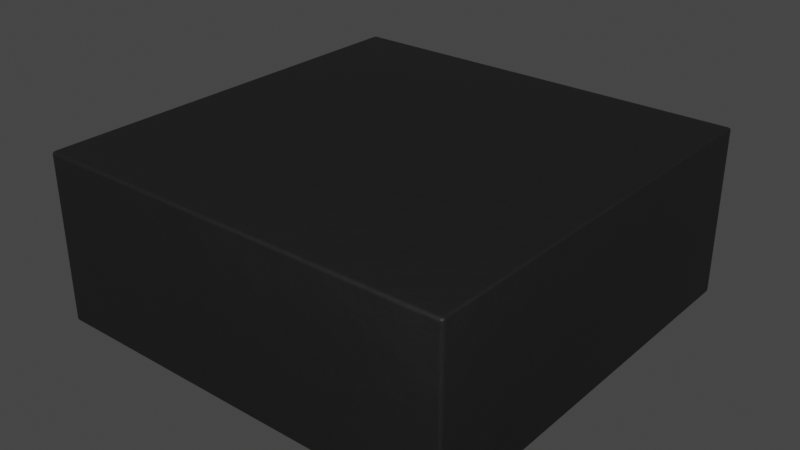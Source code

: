 # Source: L_Wuerth_MAIA-3015.blend  (saved by Blender 3.2.14; exported with 4.5.12 LTS)
import bpy
from mathutils import Matrix  # noqa: F401  (used for matrix-valued properties, if any)

bpy.ops.wm.read_factory_settings(use_empty=True)
scene = bpy.context.scene
scene.name = 'Scene'

# ---- collections
col_collection = bpy.data.collections.new('Collection'); scene.collection.children.link(col_collection)

# ---- materials (node trees are filled in below, after node groups)
mat_plastic_chip_detailed = bpy.data.materials.new('plastic_chip_detailed')
mat_plastic_chip_detailed.use_transparent_shadow = False
mat_plastic_chip_detailed.preview_render_type = 'CUBE'
mat_metal_pins = bpy.data.materials.new('metal_pins')
mat_metal_pins.use_transparent_shadow = False
mat_metal_pins.preview_render_type = 'CUBE'

# ---- node groups
ng_auto_smooth = bpy.data.node_groups.new('Auto Smooth', 'GeometryNodeTree')
_s = ng_auto_smooth.interface.new_socket(name='Geometry', in_out='OUTPUT', socket_type='NodeSocketGeometry')
_s = ng_auto_smooth.interface.new_socket(name='Geometry', in_out='INPUT', socket_type='NodeSocketGeometry')
_s = ng_auto_smooth.interface.new_socket(name='Angle', in_out='INPUT', socket_type='NodeSocketFloat')
_s.subtype = 'ANGLE'
_s.min_value = 0.0
_s.max_value = 3.142
ng_auto_smooth.is_modifier = True
_N = ng_auto_smooth.nodes; _L = ng_auto_smooth.links
n0 = _N.new('NodeGroupOutput'); n0.name = 'Group Output'; n0.location = (480, -100)
n1 = _N.new('NodeGroupInput'); n1.name = 'Group Input'; n1.location = (-420, -300)
n2 = _N.new('NodeGroupInput'); n2.name = 'Group Input.001'; n2.location = (-60, -100)
n3 = _N.new('GeometryNodeSetShadeSmooth'); n3.name = 'Set Shade Smooth'; n3.location = (120, -100)
n3.domain = 'EDGE'
n4 = _N.new('GeometryNodeSetShadeSmooth'); n4.name = 'Set Shade Smooth.001'; n4.location = (300, -100)
n5 = _N.new('GeometryNodeInputMeshEdgeAngle'); n5.name = 'Edge Angle'; n5.location = (-420, -220)
n6 = _N.new('GeometryNodeInputEdgeSmooth'); n6.name = 'Is Edge Smooth'; n6.location = (-60, -160)
n7 = _N.new('GeometryNodeInputShadeSmooth'); n7.name = 'Is Face Smooth'; n7.location = (-240, -340)
n8 = _N.new('FunctionNodeBooleanMath'); n8.name = 'Boolean Math'; n8.location = (-60, -220)
n9 = _N.new('FunctionNodeCompare'); n9.name = 'Compare'; n9.location = (-240, -180)
n9.operation = 'LESS_EQUAL'
_L.new(n5.outputs[0], n9.inputs[0])
_L.new(n4.outputs[0], n0.inputs[0])
_L.new(n1.outputs[1], n9.inputs[1])
_L.new(n9.outputs[0], n8.inputs[0])
_L.new(n7.outputs[0], n8.inputs[1])
_L.new(n2.outputs[0], n3.inputs[0])
_L.new(n6.outputs[0], n3.inputs[1])
_L.new(n3.outputs[0], n4.inputs[0])
_L.new(n8.outputs[0], n3.inputs[2])
n0.is_active_output = True

# ---- material node trees
mat_plastic_chip_detailed.use_nodes = True; mat_plastic_chip_detailed.node_tree.nodes.clear()
_N = mat_plastic_chip_detailed.node_tree.nodes; _L = mat_plastic_chip_detailed.node_tree.links
n0 = _N.new('ShaderNodeTexVoronoi'); n0.name = 'Voronoi Texture'; n0.location = (-17912, 1250)
n1 = _N.new('ShaderNodeOutputMaterial'); n1.name = 'Material Output'; n1.location = (1872, 639)
n2 = _N.new('ShaderNodeNewGeometry'); n2.name = 'Geometry'; n2.location = (961, 1090)
n3 = _N.new('ShaderNodeValToRGB'); n3.name = 'ColorRamp.007'; n3.location = (1181, 773)
while len(n3.color_ramp.elements) > 1: n3.color_ramp.elements.remove(n3.color_ramp.elements[-1])
n3.color_ramp.elements[0].position = 0.3182; n3.color_ramp.elements[0].color = (0.5119, 0.5119, 0.5119, 1.0)
_e = n3.color_ramp.elements.new(0.75); _e.color = (1.0, 0.8921, 0.9277, 1.0)
n4 = _N.new('ShaderNodeTexCoord'); n4.name = 'Texture Coordinate.001'; n4.location = (351, 244)
n5 = _N.new('ShaderNodeBump'); n5.name = 'Bump.001'; n5.location = (1139, 402)
n5.inputs[0].default_value = 0.04
n5.inputs[1].default_value = 1.0
n5.inputs[2].default_value = 1.0
n6 = _N.new('ShaderNodeBsdfPrincipled'); n6.name = 'Principled BSDF'; n6.location = (1501, 615)
n6.distribution = 'GGX'
n6.subsurface_method = 'BURLEY'
n6.inputs[3].default_value = 1.45
n6.inputs[27].default_value = (0.0, 0.0, 0.0, 1.0)
n6.inputs[28].default_value = 1.0
n7 = _N.new('ShaderNodeValToRGB'); n7.name = 'ColorRamp.006'; n7.location = (1181, 1056)
while len(n7.color_ramp.elements) > 1: n7.color_ramp.elements.remove(n7.color_ramp.elements[-1])
n7.color_ramp.elements[0].position = 0.5023; n7.color_ramp.elements[0].color = (0.006974, 0.006974, 0.006974, 1.0)
_e = n7.color_ramp.elements.new(0.5523); _e.color = (0.06171, 0.05594, 0.05776, 1.0)
n8 = _N.new('ShaderNodeTexNoise'); n8.name = 'Noise Texture.002'; n8.location = (690, 352)
n8.inputs[3].default_value = 8.0
n9 = _N.new('ShaderNodeBump'); n9.name = 'Bump'; n9.location = (843, 652)
n9.inputs[0].default_value = 0.1
n9.inputs[1].default_value = 1.0
n9.inputs[2].default_value = 1.0
_L.new(n2.outputs[7], n7.inputs[0])
_L.new(n7.outputs[0], n6.inputs[0])
_L.new(n2.outputs[7], n3.inputs[0])
_L.new(n3.outputs[0], n6.inputs[2])
_L.new(n8.outputs[0], n5.inputs[3])
_L.new(n9.outputs[0], n5.inputs[4])
_L.new(n5.outputs[0], n6.inputs[5])
_L.new(n6.outputs[0], n1.inputs[0])
_L.new(n4.outputs[2], n8.inputs[0])
n1.is_active_output = True
mat_metal_pins.use_nodes = True; mat_metal_pins.node_tree.nodes.clear()
_N = mat_metal_pins.node_tree.nodes; _L = mat_metal_pins.node_tree.links
n0 = _N.new('ShaderNodeMapping'); n0.name = 'Mapping'; n0.location = (-1447, -91)
n0.inputs[3].default_value = (4.8, 1.2, 1.1)
n1 = _N.new('ShaderNodeBsdfPrincipled'); n1.name = 'Principled BSDF'; n1.location = (-560, 254)
n1.distribution = 'GGX'
n1.subsurface_method = 'BURLEY'
n1.inputs[1].default_value = 0.7818
n1.inputs[2].default_value = 0.2886
n1.inputs[3].default_value = 1.45
n1.inputs[13].default_value = 0.0
n1.inputs[27].default_value = (0.0, 0.0, 0.0, 1.0)
n1.inputs[28].default_value = 1.0
n2 = _N.new('ShaderNodeOutputMaterial'); n2.name = 'Material Output.002'; n2.location = (-205, 253)
n2.width = 213
n3 = _N.new('ShaderNodeTexNoise'); n3.name = 'Noise Texture.002'; n3.location = (-1228, -73)
n3.inputs[2].default_value = 0.1
n3.inputs[3].default_value = 7.0
n3.inputs[4].default_value = 0.6
n3.inputs[8].default_value = 0.4
n4 = _N.new('ShaderNodeTexCoord'); n4.name = 'Texture Coordinate'; n4.location = (-1636, -116)
n5 = _N.new('ShaderNodeMix'); n5.name = 'Mix.001'; n5.location = (-921, 45)
n5.data_type = 'RGBA'
n5.inputs[6].default_value = (0.9398, 0.9547, 1.0, 1.0)
n5.inputs[7].default_value = (0.13, 0.1259, 0.1359, 1.0)
n6 = _N.new('ShaderNodeBump'); n6.name = 'Bump.001'; n6.location = (-1001, -227)
n6.inputs[0].default_value = 0.05
n6.inputs[1].default_value = 0.01
n6.inputs[2].default_value = 1.0
_L.new(n1.outputs[0], n2.inputs[0])
_L.new(n3.outputs[0], n6.inputs[3])
_L.new(n0.outputs[0], n3.inputs[0])
_L.new(n3.outputs[0], n5.inputs[0])
_L.new(n4.outputs[3], n0.inputs[0])
_L.new(n5.outputs[2], n1.inputs[0])
_L.new(n6.outputs[0], n1.inputs[5])
n2.is_active_output = True

# ---- world
world_world = bpy.data.worlds.new('World'); scene.world = world_world
world_world.use_nodes = True; world_world.node_tree.nodes.clear()
_N = world_world.node_tree.nodes; _L = world_world.node_tree.links
n0 = _N.new('ShaderNodeOutputWorld'); n0.name = 'World Output'; n0.location = (300, 300)
n1 = _N.new('ShaderNodeBackground'); n1.name = 'Background'; n1.location = (10, 300)
n1.inputs[0].default_value = (0.05088, 0.05088, 0.05088, 1.0)
_L.new(n1.outputs[0], n0.inputs[0])
n0.is_active_output = True
world_world.color = (0.05088, 0.05088, 0.05088)
world_world.use_sun_shadow = False
world_world.sun_shadow_jitter_overblur = 0.0

# ---- meshes
me_shape_9_indexedfaceset = bpy.data.meshes.new('SHAPE_9_IndexedFaceSet')
me_shape_9_indexedfaceset.from_pydata([(0.5906, -0.5906, -0.4724), (-0.5906, 0.5906, -7.88e-05), (0.5906, 0.5906, -0.4724), (0.1181, 0.5906, -7.88e-05), (-0.1181, 0.5906, -7.88e-05), (-0.5906, 0.5906, -0.4724), (0.5906, 0.5906, -7.88e-05), (-0.5906, -0.5906, -0.4724), (0.1181, -0.5906, -7.88e-05), (0.5906, -0.5906, -5.96e-08), (-0.1181, -0.5906, -7.88e-05), (-0.5906, -0.5906, -7.88e-05)], [], [(5, 1, 11), (5, 11, 7), (3, 10, 4), (3, 8, 10), (5, 7, 0), (2, 5, 0), (6, 2, 0), (6, 0, 9), (6, 9, 8), (6, 8, 3), (1, 4, 10), (1, 10, 11), (4, 1, 5), (2, 6, 3), (2, 3, 4), (2, 4, 5), (10, 7, 11), (0, 7, 10), (0, 10, 8), (9, 0, 8)])
me_shape_9_indexedfaceset.polygons.foreach_set('use_smooth', [True] * 20)
me_shape_9_indexedfaceset.polygons.foreach_set('material_index', [0, 0, 0, 0, 0, 0, 0, 0, 1, 1, 1, 1, 0, 0, 0, 0, 0, 0, 0, 0])
_uv = me_shape_9_indexedfaceset.uv_layers.new(name='UVMap')
_uv.uv.foreach_set('vector', [1.0, 0.2834, 1.0, 0.6833, 0.0, 0.6833, 1.0, 0.2834, 0.0, 0.6833, 0.0, 0.2834, 0.5833, 1.0, 0.3833, 0.0, 0.3833, 1.0, 0.5833, 1.0, 0.5833, 0.0, 0.3833, 0.0, -0.01667, 1.0, -0.01667, 0.0, 0.9833, 0.0, 0.9833, 1.0, -0.01667, 1.0, 0.9833, 0.0, 1.0, 0.6833, 1.0, 0.2834, 0.0, 0.2834, 1.0, 0.6833, 0.0, 0.2834, 0.0, 0.6834, 1.0, 1.0, 0.0, 1.0, 0.0, 0.0, 1.0, 1.0, 0.0, 0.0, 1.0, 0.0, 1.0, 0.0, 1.0, 1.0, 0.0, 1.0, 1.0, 0.0, 0.0, 1.0, 0.0, 0.0, 0.3833, 0.6833, -0.01667, 0.6833, -0.01667, 0.2834, 0.9833, 0.2834, 0.9833, 0.6833, 0.5833, 0.6833, 0.9833, 0.2834, 0.5833, 0.6833, 0.3833, 0.6833, 0.9833, 0.2834, 0.3833, 0.6833, -0.01667, 0.2834, 0.3833, 0.6833, -0.01667, 0.2834, -0.01667, 0.6833, 0.9833, 0.2834, -0.01667, 0.2834, 0.3833, 0.6833, 0.9833, 0.2834, 0.3833, 0.6833, 0.5833, 0.6833, 0.9833, 0.6834, 0.9833, 0.2834, 0.5833, 0.6833])
me_shape_9_indexedfaceset.materials.append(mat_plastic_chip_detailed)
me_shape_9_indexedfaceset.materials.append(mat_metal_pins)
me_shape_9_indexedfaceset.update()

# ---- objects
ob_shape_9_indexedfaceset = bpy.data.objects.new('SHAPE_9_IndexedFaceSet', me_shape_9_indexedfaceset)

# ---- transforms, parenting, visibility, modifiers, constraints
ob_shape_9_indexedfaceset.location = (0.0, 0.0, 0.0)
ob_shape_9_indexedfaceset.rotation_euler = (-0.0, -3.142, -0.0)
ob_shape_9_indexedfaceset.scale = (2.54, 2.54, 2.54)
_m = ob_shape_9_indexedfaceset.modifiers.new('Bevel', 'BEVEL')
_m.width = 0.01
_m.width_pct = 0.01
_m.segments = 3
_m = ob_shape_9_indexedfaceset.modifiers.new('Auto Smooth', 'NODES')
_m.node_group = ng_auto_smooth
_gi = [s.identifier for s in ng_auto_smooth.interface.items_tree if s.item_type == 'SOCKET' and s.in_out == 'INPUT']
_m[_gi[1]] = 0.5236  # Angle

# ---- collection membership
col_collection.objects.link(ob_shape_9_indexedfaceset)

# ---- scene / render settings (as saved in the file)
scene.frame_start = 1; scene.frame_end = 250; scene.frame_set(1)
scene.render.engine = 'BLENDER_EEVEE_NEXT'
scene.cycles.sampling_pattern = 'TABULATED_SOBOL'
scene.cycles.use_light_tree = False
scene.view_settings.view_transform = 'Filmic'
bpy.context.view_layer.update()

# ---- added for rendering (the .blend has no active camera and no usable light): camera, sun
cam_auto = bpy.data.cameras.new('AutoCamera')
cam_auto.lens = 50.0
cam_auto.sensor_width = 36.0
cam_auto.clip_end = 1000.0
ob_auto_camera = bpy.data.objects.new('AutoCamera', cam_auto)
scene.collection.objects.link(ob_auto_camera)
ob_auto_camera.location = (4.07939, -4.89527, 3.86351)
ob_auto_camera.rotation_euler = (1.09748, -7.21219e-08, 0.694738)
scene.camera = ob_auto_camera
light_auto_sun = bpy.data.lights.new('AutoSun', 'SUN')
light_auto_sun.energy = 3.0
light_auto_sun.angle = 0.0523599
ob_auto_sun = bpy.data.objects.new('AutoSun', light_auto_sun)
scene.collection.objects.link(ob_auto_sun)
ob_auto_sun.rotation_euler = (0.872665, 0.174533, 0.523599)
bpy.context.view_layer.update()
